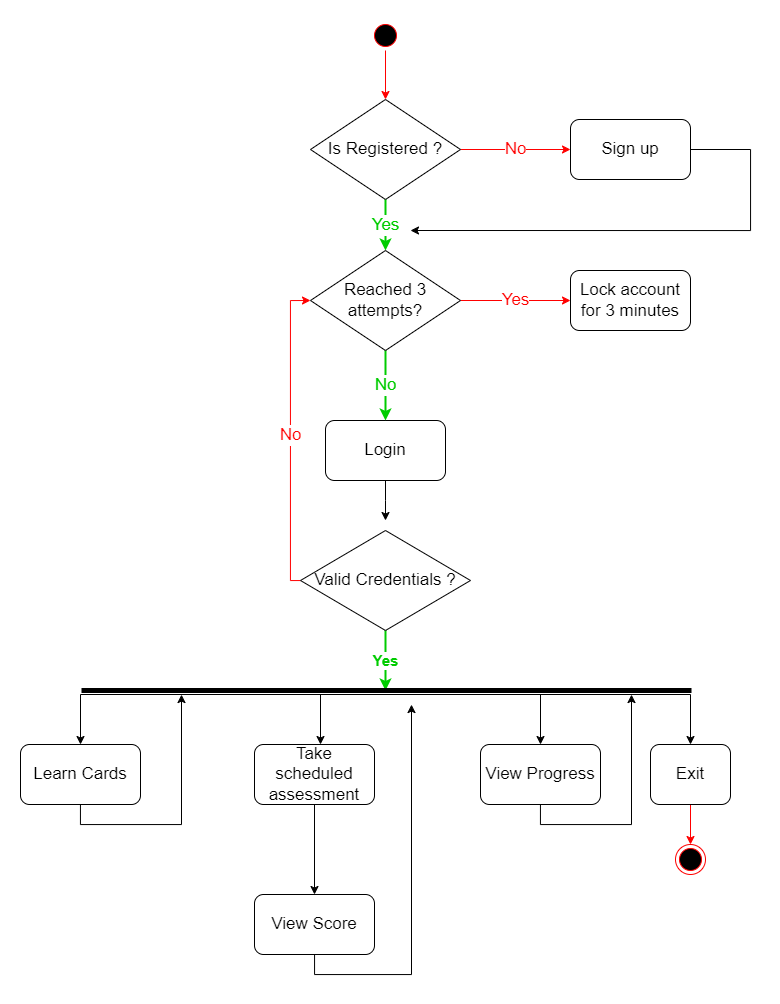

The diagram above was exported from draw.io. Its source (the exported page's mxGraphModel, read from the mxfile embedded in the PNG):
<mxGraphModel dx="1219" dy="1873" grid="1" gridSize="10" guides="1" tooltips="1" connect="1" arrows="1" fold="1" page="1" pageScale="1" pageWidth="827" pageHeight="1169" math="0" shadow="0">
  <root>
    <mxCell id="WIyWlLk6GJQsqaUBKTNV-0" />
    <mxCell id="WIyWlLk6GJQsqaUBKTNV-1" parent="WIyWlLk6GJQsqaUBKTNV-0" />
    <mxCell id="UJr_YSGY5H3hF2T4Jj1Q-1" value="Take scheduled assessment" style="rounded=1;whiteSpace=wrap;html=1;fontSize=17;" parent="WIyWlLk6GJQsqaUBKTNV-1" vertex="1">
      <mxGeometry x="354" y="374" width="120" height="60" as="geometry" />
    </mxCell>
    <mxCell id="zvq0ToFPhyEdMpR1rGIy-3" style="edgeStyle=orthogonalEdgeStyle;rounded=0;orthogonalLoop=1;jettySize=auto;html=1;" edge="1" parent="WIyWlLk6GJQsqaUBKTNV-1" source="UJr_YSGY5H3hF2T4Jj1Q-3">
      <mxGeometry relative="1" as="geometry">
        <mxPoint x="280" y="324" as="targetPoint" />
        <Array as="points">
          <mxPoint x="180" y="454" />
          <mxPoint x="281" y="454" />
        </Array>
      </mxGeometry>
    </mxCell>
    <mxCell id="UJr_YSGY5H3hF2T4Jj1Q-3" value="Learn Cards" style="rounded=1;whiteSpace=wrap;html=1;fontSize=17;" parent="WIyWlLk6GJQsqaUBKTNV-1" vertex="1">
      <mxGeometry x="120" y="374" width="120" height="60" as="geometry" />
    </mxCell>
    <mxCell id="UJr_YSGY5H3hF2T4Jj1Q-13" value="" style="endArrow=classic;html=1;rounded=0;exitX=0.5;exitY=1;exitDx=0;exitDy=0;fontSize=17;" parent="WIyWlLk6GJQsqaUBKTNV-1" source="UJr_YSGY5H3hF2T4Jj1Q-1" edge="1">
      <mxGeometry width="50" height="50" relative="1" as="geometry">
        <mxPoint x="390" y="624" as="sourcePoint" />
        <mxPoint x="414" y="524" as="targetPoint" />
      </mxGeometry>
    </mxCell>
    <mxCell id="zvq0ToFPhyEdMpR1rGIy-0" style="edgeStyle=orthogonalEdgeStyle;rounded=0;orthogonalLoop=1;jettySize=auto;html=1;" edge="1" parent="WIyWlLk6GJQsqaUBKTNV-1" source="UJr_YSGY5H3hF2T4Jj1Q-15">
      <mxGeometry relative="1" as="geometry">
        <mxPoint x="510" y="334" as="targetPoint" />
        <Array as="points">
          <mxPoint x="414" y="604" />
          <mxPoint x="511" y="604" />
        </Array>
      </mxGeometry>
    </mxCell>
    <mxCell id="UJr_YSGY5H3hF2T4Jj1Q-15" value="View Score" style="rounded=1;whiteSpace=wrap;html=1;fontSize=17;" parent="WIyWlLk6GJQsqaUBKTNV-1" vertex="1">
      <mxGeometry x="354" y="524" width="120" height="60" as="geometry" />
    </mxCell>
    <mxCell id="zvq0ToFPhyEdMpR1rGIy-1" style="edgeStyle=orthogonalEdgeStyle;rounded=0;orthogonalLoop=1;jettySize=auto;html=1;" edge="1" parent="WIyWlLk6GJQsqaUBKTNV-1" source="UJr_YSGY5H3hF2T4Jj1Q-30">
      <mxGeometry relative="1" as="geometry">
        <mxPoint x="730" y="324" as="targetPoint" />
        <Array as="points">
          <mxPoint x="640" y="454" />
          <mxPoint x="731" y="454" />
        </Array>
      </mxGeometry>
    </mxCell>
    <mxCell id="UJr_YSGY5H3hF2T4Jj1Q-30" value="View Progress" style="rounded=1;whiteSpace=wrap;html=1;fontSize=17;" parent="WIyWlLk6GJQsqaUBKTNV-1" vertex="1">
      <mxGeometry x="580" y="374" width="120" height="60" as="geometry" />
    </mxCell>
    <mxCell id="UJr_YSGY5H3hF2T4Jj1Q-36" value="" style="edgeStyle=orthogonalEdgeStyle;rounded=0;orthogonalLoop=1;jettySize=auto;html=1;fontSize=17;strokeColor=#FF0000;" parent="WIyWlLk6GJQsqaUBKTNV-1" source="UJr_YSGY5H3hF2T4Jj1Q-33" target="UJr_YSGY5H3hF2T4Jj1Q-34" edge="1">
      <mxGeometry relative="1" as="geometry" />
    </mxCell>
    <mxCell id="UJr_YSGY5H3hF2T4Jj1Q-33" value="Exit" style="rounded=1;whiteSpace=wrap;html=1;fontSize=17;" parent="WIyWlLk6GJQsqaUBKTNV-1" vertex="1">
      <mxGeometry x="750" y="374" width="80" height="60" as="geometry" />
    </mxCell>
    <mxCell id="UJr_YSGY5H3hF2T4Jj1Q-34" value="" style="ellipse;html=1;shape=endState;fillColor=#000000;strokeColor=#ff0000;fontSize=17;" parent="WIyWlLk6GJQsqaUBKTNV-1" vertex="1">
      <mxGeometry x="775" y="474" width="30" height="30" as="geometry" />
    </mxCell>
    <mxCell id="zvq0ToFPhyEdMpR1rGIy-38" style="edgeStyle=orthogonalEdgeStyle;rounded=0;orthogonalLoop=1;jettySize=auto;html=1;entryX=0.5;entryY=0;entryDx=0;entryDy=0;strokeColor=#FF0000;" edge="1" parent="WIyWlLk6GJQsqaUBKTNV-1" source="UJr_YSGY5H3hF2T4Jj1Q-37" target="zvq0ToFPhyEdMpR1rGIy-8">
      <mxGeometry relative="1" as="geometry" />
    </mxCell>
    <mxCell id="UJr_YSGY5H3hF2T4Jj1Q-37" value="" style="ellipse;html=1;shape=startState;fillColor=#000000;strokeColor=#ff0000;fontSize=17;" parent="WIyWlLk6GJQsqaUBKTNV-1" vertex="1">
      <mxGeometry x="470" y="-350" width="30" height="30" as="geometry" />
    </mxCell>
    <mxCell id="UJr_YSGY5H3hF2T4Jj1Q-39" value="" style="endArrow=none;html=1;rounded=0;fontSize=17;" parent="WIyWlLk6GJQsqaUBKTNV-1" edge="1">
      <mxGeometry width="50" height="50" relative="1" as="geometry">
        <mxPoint x="180" y="324" as="sourcePoint" />
        <mxPoint x="790" y="324" as="targetPoint" />
      </mxGeometry>
    </mxCell>
    <mxCell id="UJr_YSGY5H3hF2T4Jj1Q-41" value="" style="endArrow=classic;html=1;rounded=0;fontSize=17;" parent="WIyWlLk6GJQsqaUBKTNV-1" target="UJr_YSGY5H3hF2T4Jj1Q-3" edge="1">
      <mxGeometry width="50" height="50" relative="1" as="geometry">
        <mxPoint x="180" y="324" as="sourcePoint" />
        <mxPoint x="440" y="374" as="targetPoint" />
      </mxGeometry>
    </mxCell>
    <mxCell id="UJr_YSGY5H3hF2T4Jj1Q-42" value="" style="endArrow=classic;html=1;rounded=0;entryX=0.5;entryY=0;entryDx=0;entryDy=0;fontSize=17;" parent="WIyWlLk6GJQsqaUBKTNV-1" edge="1">
      <mxGeometry width="50" height="50" relative="1" as="geometry">
        <mxPoint x="640" y="324" as="sourcePoint" />
        <mxPoint x="640" y="374" as="targetPoint" />
      </mxGeometry>
    </mxCell>
    <mxCell id="UJr_YSGY5H3hF2T4Jj1Q-43" value="" style="endArrow=classic;html=1;rounded=0;entryX=0.5;entryY=0;entryDx=0;entryDy=0;fontSize=17;" parent="WIyWlLk6GJQsqaUBKTNV-1" target="UJr_YSGY5H3hF2T4Jj1Q-33" edge="1">
      <mxGeometry width="50" height="50" relative="1" as="geometry">
        <mxPoint x="790" y="324" as="sourcePoint" />
        <mxPoint x="440" y="374" as="targetPoint" />
      </mxGeometry>
    </mxCell>
    <mxCell id="zvq0ToFPhyEdMpR1rGIy-5" value="" style="endArrow=classic;html=1;rounded=0;" edge="1" parent="WIyWlLk6GJQsqaUBKTNV-1">
      <mxGeometry width="50" height="50" relative="1" as="geometry">
        <mxPoint x="420" y="324" as="sourcePoint" />
        <mxPoint x="420" y="374" as="targetPoint" />
      </mxGeometry>
    </mxCell>
    <mxCell id="zvq0ToFPhyEdMpR1rGIy-22" value="No" style="edgeStyle=orthogonalEdgeStyle;rounded=0;orthogonalLoop=1;jettySize=auto;html=1;entryX=0;entryY=0.5;entryDx=0;entryDy=0;fontSize=17;strokeColor=#FF0000;fontColor=#FF0000;" edge="1" parent="WIyWlLk6GJQsqaUBKTNV-1" source="zvq0ToFPhyEdMpR1rGIy-6" target="zvq0ToFPhyEdMpR1rGIy-16">
      <mxGeometry relative="1" as="geometry">
        <Array as="points">
          <mxPoint x="390" y="210" />
          <mxPoint x="390" y="-70" />
        </Array>
      </mxGeometry>
    </mxCell>
    <mxCell id="zvq0ToFPhyEdMpR1rGIy-34" value="Yes" style="edgeStyle=orthogonalEdgeStyle;rounded=0;orthogonalLoop=1;jettySize=auto;html=1;fontStyle=1;fontColor=#00CC00;fontSize=15;strokeColor=#00CC00;strokeWidth=2;" edge="1" parent="WIyWlLk6GJQsqaUBKTNV-1" source="zvq0ToFPhyEdMpR1rGIy-6">
      <mxGeometry relative="1" as="geometry">
        <mxPoint x="485" y="320" as="targetPoint" />
      </mxGeometry>
    </mxCell>
    <mxCell id="zvq0ToFPhyEdMpR1rGIy-6" value="Valid Credentials ?" style="rhombus;whiteSpace=wrap;html=1;fontSize=17;" vertex="1" parent="WIyWlLk6GJQsqaUBKTNV-1">
      <mxGeometry x="400" y="160" width="170" height="100" as="geometry" />
    </mxCell>
    <mxCell id="zvq0ToFPhyEdMpR1rGIy-19" style="edgeStyle=orthogonalEdgeStyle;rounded=0;orthogonalLoop=1;jettySize=auto;html=1;fontSize=17;" edge="1" parent="WIyWlLk6GJQsqaUBKTNV-1" source="zvq0ToFPhyEdMpR1rGIy-7">
      <mxGeometry relative="1" as="geometry">
        <mxPoint x="485" y="150" as="targetPoint" />
      </mxGeometry>
    </mxCell>
    <mxCell id="zvq0ToFPhyEdMpR1rGIy-7" value="Login" style="rounded=1;whiteSpace=wrap;html=1;fontSize=17;" vertex="1" parent="WIyWlLk6GJQsqaUBKTNV-1">
      <mxGeometry x="425" y="50" width="120" height="60" as="geometry" />
    </mxCell>
    <mxCell id="zvq0ToFPhyEdMpR1rGIy-15" value="No" style="edgeStyle=orthogonalEdgeStyle;rounded=0;orthogonalLoop=1;jettySize=auto;html=1;entryX=0;entryY=0.5;entryDx=0;entryDy=0;fontSize=17;fontColor=#FF0000;strokeColor=#FF0000;" edge="1" parent="WIyWlLk6GJQsqaUBKTNV-1" source="zvq0ToFPhyEdMpR1rGIy-8" target="zvq0ToFPhyEdMpR1rGIy-10">
      <mxGeometry relative="1" as="geometry" />
    </mxCell>
    <mxCell id="zvq0ToFPhyEdMpR1rGIy-17" value="Yes" style="edgeStyle=orthogonalEdgeStyle;rounded=0;orthogonalLoop=1;jettySize=auto;html=1;entryX=0.5;entryY=0;entryDx=0;entryDy=0;fontSize=17;strokeColor=#00CC00;fontColor=#00CC00;strokeWidth=2;" edge="1" parent="WIyWlLk6GJQsqaUBKTNV-1" source="zvq0ToFPhyEdMpR1rGIy-8" target="zvq0ToFPhyEdMpR1rGIy-16">
      <mxGeometry relative="1" as="geometry" />
    </mxCell>
    <mxCell id="zvq0ToFPhyEdMpR1rGIy-8" value="Is Registered ?" style="rhombus;whiteSpace=wrap;html=1;fontSize=17;" vertex="1" parent="WIyWlLk6GJQsqaUBKTNV-1">
      <mxGeometry x="410" y="-271" width="150" height="100" as="geometry" />
    </mxCell>
    <mxCell id="zvq0ToFPhyEdMpR1rGIy-30" style="edgeStyle=orthogonalEdgeStyle;rounded=0;orthogonalLoop=1;jettySize=auto;html=1;" edge="1" parent="WIyWlLk6GJQsqaUBKTNV-1" source="zvq0ToFPhyEdMpR1rGIy-10">
      <mxGeometry relative="1" as="geometry">
        <mxPoint x="510" y="-140" as="targetPoint" />
        <Array as="points">
          <mxPoint x="850" y="-221" />
          <mxPoint x="850" y="-140" />
        </Array>
      </mxGeometry>
    </mxCell>
    <mxCell id="zvq0ToFPhyEdMpR1rGIy-10" value="Sign up" style="rounded=1;whiteSpace=wrap;html=1;fontSize=17;" vertex="1" parent="WIyWlLk6GJQsqaUBKTNV-1">
      <mxGeometry x="670" y="-251" width="120" height="60" as="geometry" />
    </mxCell>
    <mxCell id="zvq0ToFPhyEdMpR1rGIy-18" value="No" style="edgeStyle=orthogonalEdgeStyle;rounded=0;orthogonalLoop=1;jettySize=auto;html=1;entryX=0.5;entryY=0;entryDx=0;entryDy=0;fontSize=17;fontColor=#00CC00;strokeColor=#00CC00;strokeWidth=2;" edge="1" parent="WIyWlLk6GJQsqaUBKTNV-1" source="zvq0ToFPhyEdMpR1rGIy-16" target="zvq0ToFPhyEdMpR1rGIy-7">
      <mxGeometry relative="1" as="geometry" />
    </mxCell>
    <mxCell id="zvq0ToFPhyEdMpR1rGIy-21" value="Yes" style="edgeStyle=orthogonalEdgeStyle;rounded=0;orthogonalLoop=1;jettySize=auto;html=1;entryX=0;entryY=0.5;entryDx=0;entryDy=0;fontSize=17;strokeColor=#FF0000;fontColor=#FF0000;" edge="1" parent="WIyWlLk6GJQsqaUBKTNV-1" source="zvq0ToFPhyEdMpR1rGIy-16" target="zvq0ToFPhyEdMpR1rGIy-20">
      <mxGeometry relative="1" as="geometry" />
    </mxCell>
    <mxCell id="zvq0ToFPhyEdMpR1rGIy-16" value="Reached 3 attempts?" style="rhombus;whiteSpace=wrap;html=1;fontSize=17;" vertex="1" parent="WIyWlLk6GJQsqaUBKTNV-1">
      <mxGeometry x="410" y="-120" width="150" height="100" as="geometry" />
    </mxCell>
    <mxCell id="zvq0ToFPhyEdMpR1rGIy-20" value="Lock account for 3 minutes" style="rounded=1;whiteSpace=wrap;html=1;fontSize=17;" vertex="1" parent="WIyWlLk6GJQsqaUBKTNV-1">
      <mxGeometry x="670" y="-100" width="120" height="60" as="geometry" />
    </mxCell>
    <mxCell id="zvq0ToFPhyEdMpR1rGIy-25" value="" style="endArrow=none;html=1;rounded=0;strokeWidth=5;" edge="1" parent="WIyWlLk6GJQsqaUBKTNV-1">
      <mxGeometry width="50" height="50" relative="1" as="geometry">
        <mxPoint x="181" y="320" as="sourcePoint" />
        <mxPoint x="791" y="320" as="targetPoint" />
      </mxGeometry>
    </mxCell>
  </root>
</mxGraphModel>